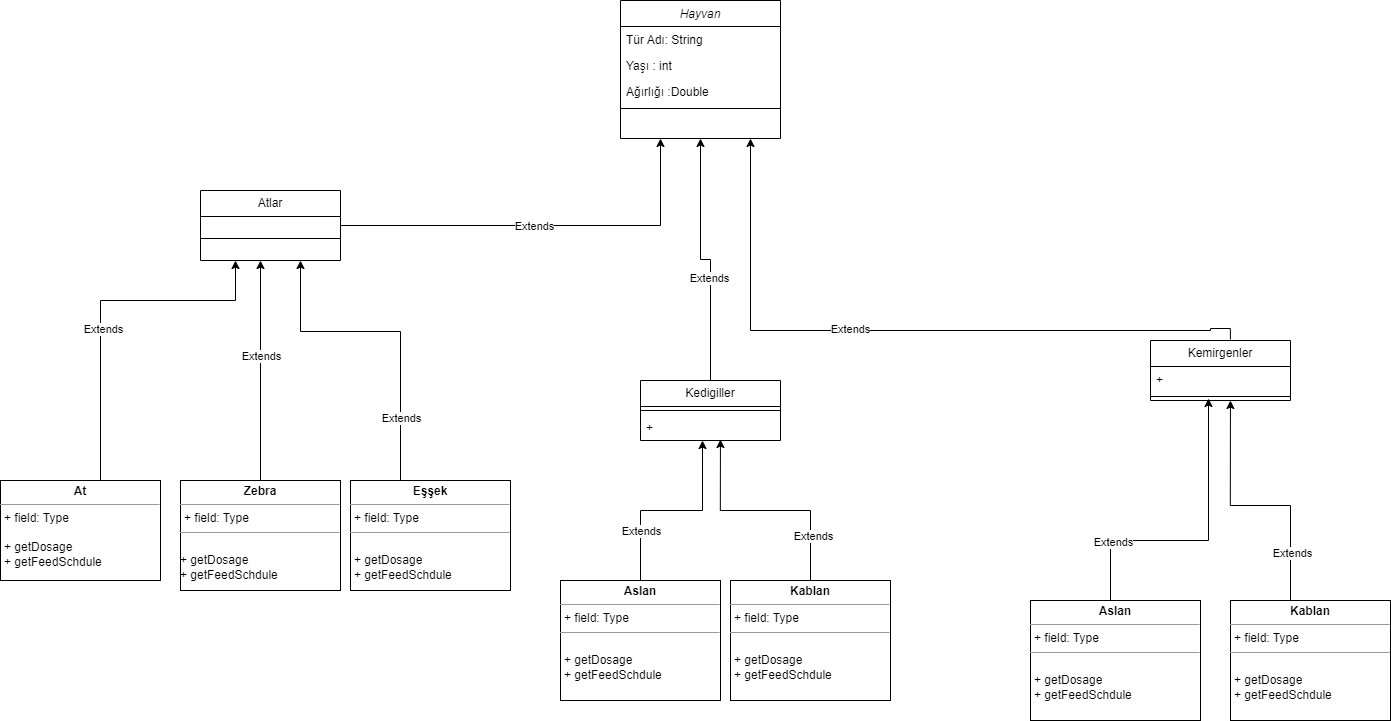

The diagram above was exported from draw.io. Its source (the exported page's mxGraphModel, read from the mxfile embedded in the PNG):
<mxGraphModel dx="3045" dy="1313" grid="1" gridSize="10" guides="1" tooltips="1" connect="1" arrows="1" fold="1" page="1" pageScale="1" pageWidth="827" pageHeight="1169" math="0" shadow="0">
  <root>
    <mxCell id="WIyWlLk6GJQsqaUBKTNV-0" />
    <mxCell id="WIyWlLk6GJQsqaUBKTNV-1" parent="WIyWlLk6GJQsqaUBKTNV-0" />
    <mxCell id="mo7MB2gmqx_K20EIVBml-1" value="Hayvan" style="swimlane;fontStyle=2;align=center;verticalAlign=top;childLayout=stackLayout;horizontal=1;startSize=26;horizontalStack=0;resizeParent=1;resizeLast=0;collapsible=1;marginBottom=0;rounded=0;shadow=0;strokeWidth=1;" vertex="1" parent="WIyWlLk6GJQsqaUBKTNV-1">
      <mxGeometry x="350" y="380" width="160" height="138" as="geometry">
        <mxRectangle x="230" y="140" width="160" height="26" as="alternateBounds" />
      </mxGeometry>
    </mxCell>
    <mxCell id="mo7MB2gmqx_K20EIVBml-2" value="Tür Adı: String&#10;&#10;" style="text;align=left;verticalAlign=top;spacingLeft=4;spacingRight=4;overflow=hidden;rotatable=0;points=[[0,0.5],[1,0.5]];portConstraint=eastwest;" vertex="1" parent="mo7MB2gmqx_K20EIVBml-1">
      <mxGeometry y="26" width="160" height="26" as="geometry" />
    </mxCell>
    <mxCell id="mo7MB2gmqx_K20EIVBml-4" value="Yaşı : int" style="text;align=left;verticalAlign=top;spacingLeft=4;spacingRight=4;overflow=hidden;rotatable=0;points=[[0,0.5],[1,0.5]];portConstraint=eastwest;rounded=0;shadow=0;html=0;" vertex="1" parent="mo7MB2gmqx_K20EIVBml-1">
      <mxGeometry y="52" width="160" height="26" as="geometry" />
    </mxCell>
    <mxCell id="mo7MB2gmqx_K20EIVBml-3" value="Ağırlığı :Double" style="text;align=left;verticalAlign=top;spacingLeft=4;spacingRight=4;overflow=hidden;rotatable=0;points=[[0,0.5],[1,0.5]];portConstraint=eastwest;rounded=0;shadow=0;html=0;" vertex="1" parent="mo7MB2gmqx_K20EIVBml-1">
      <mxGeometry y="78" width="160" height="26" as="geometry" />
    </mxCell>
    <mxCell id="mo7MB2gmqx_K20EIVBml-5" value="" style="line;html=1;strokeWidth=1;align=left;verticalAlign=middle;spacingTop=-1;spacingLeft=3;spacingRight=3;rotatable=0;labelPosition=right;points=[];portConstraint=eastwest;" vertex="1" parent="mo7MB2gmqx_K20EIVBml-1">
      <mxGeometry y="104" width="160" height="8" as="geometry" />
    </mxCell>
    <mxCell id="mo7MB2gmqx_K20EIVBml-89" style="edgeStyle=orthogonalEdgeStyle;rounded=0;orthogonalLoop=1;jettySize=auto;html=1;entryX=0.25;entryY=1;entryDx=0;entryDy=0;" edge="1" parent="WIyWlLk6GJQsqaUBKTNV-1" source="mo7MB2gmqx_K20EIVBml-7" target="mo7MB2gmqx_K20EIVBml-1">
      <mxGeometry relative="1" as="geometry">
        <mxPoint x="380" y="600" as="targetPoint" />
      </mxGeometry>
    </mxCell>
    <mxCell id="mo7MB2gmqx_K20EIVBml-94" value="Extends" style="edgeLabel;html=1;align=center;verticalAlign=middle;resizable=0;points=[];" vertex="1" connectable="0" parent="mo7MB2gmqx_K20EIVBml-89">
      <mxGeometry x="-0.0534" relative="1" as="geometry">
        <mxPoint as="offset" />
      </mxGeometry>
    </mxCell>
    <mxCell id="mo7MB2gmqx_K20EIVBml-7" value="Atlar" style="swimlane;fontStyle=0;childLayout=stackLayout;horizontal=1;startSize=26;fillColor=none;horizontalStack=0;resizeParent=1;resizeParentMax=0;resizeLast=0;collapsible=1;marginBottom=0;whiteSpace=wrap;html=1;" vertex="1" parent="WIyWlLk6GJQsqaUBKTNV-1">
      <mxGeometry x="-70" y="570" width="140" height="70" as="geometry" />
    </mxCell>
    <mxCell id="mo7MB2gmqx_K20EIVBml-28" value="" style="line;strokeWidth=1;fillColor=none;align=left;verticalAlign=middle;spacingTop=-1;spacingLeft=3;spacingRight=3;rotatable=0;labelPosition=right;points=[];portConstraint=eastwest;strokeColor=inherit;" vertex="1" parent="mo7MB2gmqx_K20EIVBml-7">
      <mxGeometry y="26" width="140" height="44" as="geometry" />
    </mxCell>
    <mxCell id="mo7MB2gmqx_K20EIVBml-80" style="edgeStyle=orthogonalEdgeStyle;rounded=0;orthogonalLoop=1;jettySize=auto;html=1;entryX=0.5;entryY=1;entryDx=0;entryDy=0;" edge="1" parent="WIyWlLk6GJQsqaUBKTNV-1" source="mo7MB2gmqx_K20EIVBml-11" target="mo7MB2gmqx_K20EIVBml-1">
      <mxGeometry relative="1" as="geometry">
        <mxPoint x="430" y="540" as="targetPoint" />
      </mxGeometry>
    </mxCell>
    <mxCell id="mo7MB2gmqx_K20EIVBml-81" value="Extends" style="edgeLabel;html=1;align=center;verticalAlign=middle;resizable=0;points=[];" vertex="1" connectable="0" parent="mo7MB2gmqx_K20EIVBml-80">
      <mxGeometry x="-0.1778" y="2" relative="1" as="geometry">
        <mxPoint as="offset" />
      </mxGeometry>
    </mxCell>
    <mxCell id="mo7MB2gmqx_K20EIVBml-11" value="Kedigiller" style="swimlane;fontStyle=0;childLayout=stackLayout;horizontal=1;startSize=26;fillColor=none;horizontalStack=0;resizeParent=1;resizeParentMax=0;resizeLast=0;collapsible=1;marginBottom=0;whiteSpace=wrap;html=1;" vertex="1" parent="WIyWlLk6GJQsqaUBKTNV-1">
      <mxGeometry x="370" y="760" width="140" height="60" as="geometry" />
    </mxCell>
    <mxCell id="mo7MB2gmqx_K20EIVBml-36" value="" style="line;strokeWidth=1;fillColor=none;align=left;verticalAlign=middle;spacingTop=-1;spacingLeft=3;spacingRight=3;rotatable=0;labelPosition=right;points=[];portConstraint=eastwest;strokeColor=inherit;" vertex="1" parent="mo7MB2gmqx_K20EIVBml-11">
      <mxGeometry y="26" width="140" height="8" as="geometry" />
    </mxCell>
    <mxCell id="mo7MB2gmqx_K20EIVBml-40" value="+&amp;nbsp;" style="text;strokeColor=none;fillColor=none;align=left;verticalAlign=top;spacingLeft=4;spacingRight=4;overflow=hidden;rotatable=0;points=[[0,0.5],[1,0.5]];portConstraint=eastwest;whiteSpace=wrap;html=1;" vertex="1" parent="mo7MB2gmqx_K20EIVBml-11">
      <mxGeometry y="34" width="140" height="26" as="geometry" />
    </mxCell>
    <mxCell id="mo7MB2gmqx_K20EIVBml-92" style="edgeStyle=orthogonalEdgeStyle;rounded=0;orthogonalLoop=1;jettySize=auto;html=1;exitX=0.571;exitY=-0.017;exitDx=0;exitDy=0;exitPerimeter=0;" edge="1" parent="WIyWlLk6GJQsqaUBKTNV-1" source="mo7MB2gmqx_K20EIVBml-15">
      <mxGeometry relative="1" as="geometry">
        <mxPoint x="480" y="518" as="targetPoint" />
        <mxPoint x="920" y="708" as="sourcePoint" />
        <Array as="points">
          <mxPoint x="960" y="708" />
          <mxPoint x="940" y="708" />
          <mxPoint x="940" y="710" />
          <mxPoint x="480" y="710" />
        </Array>
      </mxGeometry>
    </mxCell>
    <mxCell id="mo7MB2gmqx_K20EIVBml-93" value="Extends" style="edgeLabel;html=1;align=center;verticalAlign=middle;resizable=0;points=[];" vertex="1" connectable="0" parent="mo7MB2gmqx_K20EIVBml-92">
      <mxGeometry x="0.1509" y="-2" relative="1" as="geometry">
        <mxPoint as="offset" />
      </mxGeometry>
    </mxCell>
    <mxCell id="mo7MB2gmqx_K20EIVBml-15" value="Kemirgenler" style="swimlane;fontStyle=0;childLayout=stackLayout;horizontal=1;startSize=26;fillColor=none;horizontalStack=0;resizeParent=1;resizeParentMax=0;resizeLast=0;collapsible=1;marginBottom=0;whiteSpace=wrap;html=1;" vertex="1" parent="WIyWlLk6GJQsqaUBKTNV-1">
      <mxGeometry x="880" y="720" width="140" height="60" as="geometry" />
    </mxCell>
    <mxCell id="mo7MB2gmqx_K20EIVBml-16" value="+" style="text;strokeColor=none;fillColor=none;align=left;verticalAlign=top;spacingLeft=4;spacingRight=4;overflow=hidden;rotatable=0;points=[[0,0.5],[1,0.5]];portConstraint=eastwest;whiteSpace=wrap;html=1;" vertex="1" parent="mo7MB2gmqx_K20EIVBml-15">
      <mxGeometry y="26" width="140" height="26" as="geometry" />
    </mxCell>
    <mxCell id="mo7MB2gmqx_K20EIVBml-37" value="" style="line;strokeWidth=1;fillColor=none;align=left;verticalAlign=middle;spacingTop=-1;spacingLeft=3;spacingRight=3;rotatable=0;labelPosition=right;points=[];portConstraint=eastwest;strokeColor=inherit;" vertex="1" parent="mo7MB2gmqx_K20EIVBml-15">
      <mxGeometry y="52" width="140" height="8" as="geometry" />
    </mxCell>
    <mxCell id="mo7MB2gmqx_K20EIVBml-95" style="edgeStyle=orthogonalEdgeStyle;rounded=0;orthogonalLoop=1;jettySize=auto;html=1;entryX=0.25;entryY=1;entryDx=0;entryDy=0;" edge="1" parent="WIyWlLk6GJQsqaUBKTNV-1" source="mo7MB2gmqx_K20EIVBml-42" target="mo7MB2gmqx_K20EIVBml-7">
      <mxGeometry relative="1" as="geometry">
        <Array as="points">
          <mxPoint x="-170" y="680" />
        </Array>
      </mxGeometry>
    </mxCell>
    <mxCell id="mo7MB2gmqx_K20EIVBml-97" value="Extends" style="edgeLabel;html=1;align=center;verticalAlign=middle;resizable=0;points=[];" vertex="1" connectable="0" parent="mo7MB2gmqx_K20EIVBml-95">
      <mxGeometry x="-0.1457" y="-2" relative="1" as="geometry">
        <mxPoint as="offset" />
      </mxGeometry>
    </mxCell>
    <mxCell id="mo7MB2gmqx_K20EIVBml-42" value="&lt;p style=&quot;margin:0px;margin-top:4px;text-align:center;&quot;&gt;&lt;b&gt;At&lt;/b&gt;&lt;/p&gt;&lt;hr size=&quot;1&quot;&gt;&lt;p style=&quot;margin:0px;margin-left:4px;&quot;&gt;+ field: Type&lt;/p&gt;&lt;p style=&quot;margin:0px;margin-left:4px;&quot;&gt;&lt;br&gt;&lt;/p&gt;&lt;p style=&quot;margin:0px;margin-left:4px;&quot;&gt;+ getDosage&amp;nbsp;&lt;br style=&quot;border-color: var(--border-color);&quot;&gt;+ getFeedSchdule&lt;br&gt;&lt;/p&gt;" style="verticalAlign=top;align=left;overflow=fill;fontSize=12;fontFamily=Helvetica;html=1;whiteSpace=wrap;" vertex="1" parent="WIyWlLk6GJQsqaUBKTNV-1">
      <mxGeometry x="-270" y="860" width="160" height="100" as="geometry" />
    </mxCell>
    <mxCell id="mo7MB2gmqx_K20EIVBml-96" style="edgeStyle=orthogonalEdgeStyle;rounded=0;orthogonalLoop=1;jettySize=auto;html=1;" edge="1" parent="WIyWlLk6GJQsqaUBKTNV-1" source="mo7MB2gmqx_K20EIVBml-43">
      <mxGeometry relative="1" as="geometry">
        <mxPoint x="-10" y="640" as="targetPoint" />
      </mxGeometry>
    </mxCell>
    <mxCell id="mo7MB2gmqx_K20EIVBml-99" value="Extends" style="edgeLabel;html=1;align=center;verticalAlign=middle;resizable=0;points=[];" vertex="1" connectable="0" parent="mo7MB2gmqx_K20EIVBml-96">
      <mxGeometry x="0.1364" relative="1" as="geometry">
        <mxPoint as="offset" />
      </mxGeometry>
    </mxCell>
    <mxCell id="mo7MB2gmqx_K20EIVBml-43" value="&lt;p style=&quot;margin:0px;margin-top:4px;text-align:center;&quot;&gt;&lt;b&gt;Zebra&lt;/b&gt;&lt;/p&gt;&lt;hr size=&quot;1&quot;&gt;&lt;p style=&quot;margin:0px;margin-left:4px;&quot;&gt;+ field: Type&lt;/p&gt;&lt;hr size=&quot;1&quot;&gt;&lt;p style=&quot;margin:0px;margin-left:4px;&quot;&gt;&amp;nbsp;&lt;/p&gt;+ getDosage&amp;nbsp; &lt;br&gt;+ getFeedSchdule" style="verticalAlign=top;align=left;overflow=fill;fontSize=12;fontFamily=Helvetica;html=1;whiteSpace=wrap;" vertex="1" parent="WIyWlLk6GJQsqaUBKTNV-1">
      <mxGeometry x="-90" y="860" width="160" height="110" as="geometry" />
    </mxCell>
    <mxCell id="mo7MB2gmqx_K20EIVBml-70" style="edgeStyle=orthogonalEdgeStyle;rounded=0;orthogonalLoop=1;jettySize=auto;html=1;" edge="1" parent="WIyWlLk6GJQsqaUBKTNV-1" source="mo7MB2gmqx_K20EIVBml-44">
      <mxGeometry relative="1" as="geometry">
        <mxPoint x="30" y="640" as="targetPoint" />
        <Array as="points">
          <mxPoint x="130" y="711" />
        </Array>
      </mxGeometry>
    </mxCell>
    <mxCell id="mo7MB2gmqx_K20EIVBml-84" value="Extends" style="edgeLabel;html=1;align=center;verticalAlign=middle;resizable=0;points=[];" vertex="1" connectable="0" parent="mo7MB2gmqx_K20EIVBml-70">
      <mxGeometry x="-0.6001" relative="1" as="geometry">
        <mxPoint as="offset" />
      </mxGeometry>
    </mxCell>
    <mxCell id="mo7MB2gmqx_K20EIVBml-44" value="&lt;p style=&quot;margin:0px;margin-top:4px;text-align:center;&quot;&gt;&lt;b&gt;Eşşek&lt;/b&gt;&lt;/p&gt;&lt;hr size=&quot;1&quot;&gt;&lt;p style=&quot;margin:0px;margin-left:4px;&quot;&gt;+ field: Type&lt;/p&gt;&lt;hr size=&quot;1&quot;&gt;&lt;p style=&quot;margin:0px;margin-left:4px;&quot;&gt;&lt;br&gt;&lt;/p&gt;&lt;p style=&quot;margin:0px;margin-left:4px;&quot;&gt;+ getDosage&amp;nbsp;&lt;br style=&quot;border-color: var(--border-color);&quot;&gt;+ getFeedSchdule&lt;br&gt;&lt;/p&gt;" style="verticalAlign=top;align=left;overflow=fill;fontSize=12;fontFamily=Helvetica;html=1;whiteSpace=wrap;" vertex="1" parent="WIyWlLk6GJQsqaUBKTNV-1">
      <mxGeometry x="80" y="860" width="160" height="110" as="geometry" />
    </mxCell>
    <mxCell id="mo7MB2gmqx_K20EIVBml-64" style="edgeStyle=orthogonalEdgeStyle;rounded=0;orthogonalLoop=1;jettySize=auto;html=1;entryX=0.443;entryY=1;entryDx=0;entryDy=0;entryPerimeter=0;" edge="1" parent="WIyWlLk6GJQsqaUBKTNV-1" source="mo7MB2gmqx_K20EIVBml-54" target="mo7MB2gmqx_K20EIVBml-40">
      <mxGeometry relative="1" as="geometry" />
    </mxCell>
    <mxCell id="mo7MB2gmqx_K20EIVBml-87" value="Extends" style="edgeLabel;html=1;align=center;verticalAlign=middle;resizable=0;points=[];" vertex="1" connectable="0" parent="mo7MB2gmqx_K20EIVBml-64">
      <mxGeometry x="-0.5" relative="1" as="geometry">
        <mxPoint as="offset" />
      </mxGeometry>
    </mxCell>
    <mxCell id="mo7MB2gmqx_K20EIVBml-54" value="&lt;p style=&quot;margin:0px;margin-top:4px;text-align:center;&quot;&gt;&lt;b&gt;Aslan&lt;/b&gt;&lt;/p&gt;&lt;hr size=&quot;1&quot;&gt;&lt;p style=&quot;margin:0px;margin-left:4px;&quot;&gt;+ field: Type&lt;/p&gt;&lt;hr size=&quot;1&quot;&gt;&lt;p style=&quot;margin:0px;margin-left:4px;&quot;&gt;&lt;br&gt;&lt;/p&gt;&lt;p style=&quot;margin:0px;margin-left:4px;&quot;&gt;+ getDosage&amp;nbsp;&lt;br style=&quot;border-color: var(--border-color);&quot;&gt;+ getFeedSchdule&lt;br&gt;&lt;/p&gt;" style="verticalAlign=top;align=left;overflow=fill;fontSize=12;fontFamily=Helvetica;html=1;whiteSpace=wrap;" vertex="1" parent="WIyWlLk6GJQsqaUBKTNV-1">
      <mxGeometry x="290" y="960" width="160" height="120" as="geometry" />
    </mxCell>
    <mxCell id="mo7MB2gmqx_K20EIVBml-65" style="edgeStyle=orthogonalEdgeStyle;rounded=0;orthogonalLoop=1;jettySize=auto;html=1;entryX=0.571;entryY=0.962;entryDx=0;entryDy=0;entryPerimeter=0;" edge="1" parent="WIyWlLk6GJQsqaUBKTNV-1" source="mo7MB2gmqx_K20EIVBml-55" target="mo7MB2gmqx_K20EIVBml-40">
      <mxGeometry relative="1" as="geometry" />
    </mxCell>
    <mxCell id="mo7MB2gmqx_K20EIVBml-88" value="Extends" style="edgeLabel;html=1;align=center;verticalAlign=middle;resizable=0;points=[];" vertex="1" connectable="0" parent="mo7MB2gmqx_K20EIVBml-65">
      <mxGeometry x="-0.6099" y="-2" relative="1" as="geometry">
        <mxPoint as="offset" />
      </mxGeometry>
    </mxCell>
    <mxCell id="mo7MB2gmqx_K20EIVBml-55" value="&lt;p style=&quot;margin:0px;margin-top:4px;text-align:center;&quot;&gt;&lt;b&gt;Kablan&lt;/b&gt;&lt;/p&gt;&lt;hr size=&quot;1&quot;&gt;&lt;p style=&quot;margin:0px;margin-left:4px;&quot;&gt;+ field: Type&lt;/p&gt;&lt;hr size=&quot;1&quot;&gt;&lt;p style=&quot;margin:0px;margin-left:4px;&quot;&gt;&lt;br&gt;&lt;/p&gt;&lt;p style=&quot;margin:0px;margin-left:4px;&quot;&gt;+ getDosage&amp;nbsp;&lt;br style=&quot;border-color: var(--border-color);&quot;&gt;+ getFeedSchdule&lt;br&gt;&lt;/p&gt;" style="verticalAlign=top;align=left;overflow=fill;fontSize=12;fontFamily=Helvetica;html=1;whiteSpace=wrap;" vertex="1" parent="WIyWlLk6GJQsqaUBKTNV-1">
      <mxGeometry x="460" y="960" width="160" height="120" as="geometry" />
    </mxCell>
    <mxCell id="mo7MB2gmqx_K20EIVBml-58" style="edgeStyle=orthogonalEdgeStyle;rounded=0;orthogonalLoop=1;jettySize=auto;html=1;entryX=0.407;entryY=0.75;entryDx=0;entryDy=0;entryPerimeter=0;" edge="1" parent="WIyWlLk6GJQsqaUBKTNV-1" target="mo7MB2gmqx_K20EIVBml-37">
      <mxGeometry relative="1" as="geometry">
        <mxPoint x="840" y="990" as="sourcePoint" />
        <mxPoint x="937.96" y="874.002" as="targetPoint" />
        <Array as="points">
          <mxPoint x="840" y="920" />
          <mxPoint x="938" y="920" />
        </Array>
      </mxGeometry>
    </mxCell>
    <mxCell id="mo7MB2gmqx_K20EIVBml-85" value="Extends" style="edgeLabel;html=1;align=center;verticalAlign=middle;resizable=0;points=[];" vertex="1" connectable="0" parent="mo7MB2gmqx_K20EIVBml-58">
      <mxGeometry x="-0.5421" y="-1" relative="1" as="geometry">
        <mxPoint as="offset" />
      </mxGeometry>
    </mxCell>
    <mxCell id="mo7MB2gmqx_K20EIVBml-60" style="edgeStyle=orthogonalEdgeStyle;rounded=0;orthogonalLoop=1;jettySize=auto;html=1;entryX=0.571;entryY=1;entryDx=0;entryDy=0;entryPerimeter=0;" edge="1" parent="WIyWlLk6GJQsqaUBKTNV-1" target="mo7MB2gmqx_K20EIVBml-37">
      <mxGeometry relative="1" as="geometry">
        <mxPoint x="1020" y="990" as="sourcePoint" />
        <mxPoint x="960" y="810" as="targetPoint" />
      </mxGeometry>
    </mxCell>
    <mxCell id="mo7MB2gmqx_K20EIVBml-86" value="Extends" style="edgeLabel;html=1;align=center;verticalAlign=middle;resizable=0;points=[];" vertex="1" connectable="0" parent="mo7MB2gmqx_K20EIVBml-60">
      <mxGeometry x="-0.57" y="-1" relative="1" as="geometry">
        <mxPoint as="offset" />
      </mxGeometry>
    </mxCell>
    <mxCell id="mo7MB2gmqx_K20EIVBml-75" value="" style="line;strokeWidth=1;fillColor=none;align=left;verticalAlign=middle;spacingTop=-1;spacingLeft=3;spacingRight=3;rotatable=0;labelPosition=right;points=[];portConstraint=eastwest;strokeColor=inherit;" vertex="1" parent="WIyWlLk6GJQsqaUBKTNV-1">
      <mxGeometry x="-270" y="956" width="160" height="8" as="geometry" />
    </mxCell>
    <mxCell id="mo7MB2gmqx_K20EIVBml-77" value="&lt;p style=&quot;margin:0px;margin-top:4px;text-align:center;&quot;&gt;&lt;b&gt;Aslan&lt;/b&gt;&lt;/p&gt;&lt;hr size=&quot;1&quot;&gt;&lt;p style=&quot;margin:0px;margin-left:4px;&quot;&gt;+ field: Type&lt;/p&gt;&lt;hr size=&quot;1&quot;&gt;&lt;p style=&quot;margin:0px;margin-left:4px;&quot;&gt;&lt;br&gt;&lt;/p&gt;&lt;p style=&quot;margin:0px;margin-left:4px;&quot;&gt;+ getDosage&amp;nbsp;&lt;br style=&quot;border-color: var(--border-color);&quot;&gt;+ getFeedSchdule&lt;br&gt;&lt;/p&gt;" style="verticalAlign=top;align=left;overflow=fill;fontSize=12;fontFamily=Helvetica;html=1;whiteSpace=wrap;" vertex="1" parent="WIyWlLk6GJQsqaUBKTNV-1">
      <mxGeometry x="760" y="980" width="170" height="120" as="geometry" />
    </mxCell>
    <mxCell id="mo7MB2gmqx_K20EIVBml-78" value="&lt;p style=&quot;margin:0px;margin-top:4px;text-align:center;&quot;&gt;&lt;b&gt;Kablan&lt;/b&gt;&lt;/p&gt;&lt;hr size=&quot;1&quot;&gt;&lt;p style=&quot;margin:0px;margin-left:4px;&quot;&gt;+ field: Type&lt;/p&gt;&lt;hr size=&quot;1&quot;&gt;&lt;p style=&quot;margin:0px;margin-left:4px;&quot;&gt;&lt;br&gt;&lt;/p&gt;&lt;p style=&quot;margin:0px;margin-left:4px;&quot;&gt;+ getDosage&amp;nbsp;&lt;br style=&quot;border-color: var(--border-color);&quot;&gt;+ getFeedSchdule&lt;br&gt;&lt;/p&gt;" style="verticalAlign=top;align=left;overflow=fill;fontSize=12;fontFamily=Helvetica;html=1;whiteSpace=wrap;" vertex="1" parent="WIyWlLk6GJQsqaUBKTNV-1">
      <mxGeometry x="960" y="980" width="160" height="120" as="geometry" />
    </mxCell>
  </root>
</mxGraphModel>